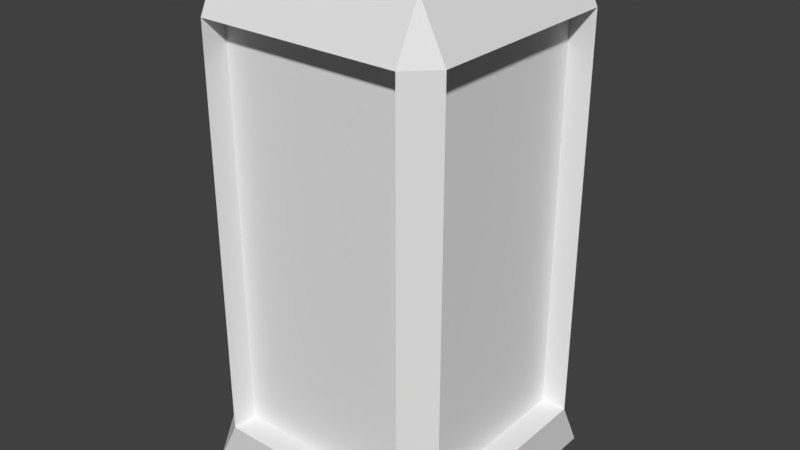 # Source: wall-1.blend  (saved by Blender 2.79.0; exported with 4.5.12 LTS)
import bpy
from mathutils import Matrix  # noqa: F401  (used for matrix-valued properties, if any)

bpy.ops.wm.read_factory_settings(use_empty=True)
scene = bpy.context.scene
scene.name = 'Scene'

# ---- collections
col_collection_1 = bpy.data.collections.new('Collection 1'); scene.collection.children.link(col_collection_1)

# ---- materials (node trees are filled in below, after node groups)
mat_material = bpy.data.materials.new('Material')
mat_material.alpha_threshold = 0.0
mat_material.use_transparent_shadow = False
mat_material.roughness = 0.5
mat_material.line_color = (0.0, 0.0, 0.0, 1.0)

# ---- material node trees

# ---- world
world_world = bpy.data.worlds.new('World'); scene.world = world_world
world_world.color = (0.05088, 0.05088, 0.05088)
world_world.use_sun_shadow = False
world_world.sun_shadow_jitter_overblur = 0.0
world_world.cycles.sampling_method = 'MANUAL'

# ---- meshes
me_cube = bpy.data.meshes.new('Cube')
me_cube.from_pydata([(1.0, 1.0, -1.0), (1.0, -1.0, -1.0), (-1.0, -1.0, -1.0), (-1.0, 1.0, -1.0), (0.8, 0.8, 1.0), (-0.8, 0.8, 1.0), (-0.8, 0.8, 1.0), (-0.8, -0.8, 1.0), (1.0, 0.8, -0.8), (1.0, -0.8, -0.8), (1.0, 0.8, 0.8), (1.0, -0.8, 0.8), (0.8, 1.0, -0.8), (-0.8, 1.0, -0.8), (0.8, 1.0, 0.8), (-0.8, 1.0, 0.8), (-1.0, -0.8, -0.8), (-1.0, 0.8, -0.8), (-1.0, -0.8, 0.8), (-1.0, 0.8, 0.8), (0.8, -1.0, -0.8), (-0.8, -1.0, -0.8), (0.8, -1.0, 0.8), (-0.8, -1.0, 0.8), (1.0, 1.0, -1.0), (1.0, -1.0, -1.0), (-0.8, -0.8, 1.0), (0.8, -0.8, 1.0), (0.8, 1.0, -0.8), (-0.8, 1.0, -0.8), (0.8, 1.0, 0.8), (-0.8, 1.0, 0.8), (0.8, 0.8, -0.8), (-0.8, 0.8, -0.8), (0.8, 0.8, 0.8), (-0.8, 0.8, 0.8), (0.8, -0.8, -0.8), (-0.8, -0.8, -0.8), (0.8, -0.8, 0.8), (-0.8, -0.8, 0.8), (-0.8, -0.8, -0.8), (-0.8, 0.8, -0.8), (-0.8, -0.8, 0.8), (-0.8, 0.8, 0.8), (0.8, 0.8, -0.8), (0.8, -0.8, -0.8), (0.8, 0.8, 0.8), (0.8, -0.8, 0.8), (0.8, 0.8, 1.0), (0.8, -0.8, 1.0)], [(7, 6), (4, 5), (27, 26)], [(48, 49, 11, 10), (31, 6, 48, 30), (8, 28, 30, 10), (11, 22, 20, 9), (8, 24, 28), (9, 20, 25), (17, 19, 31, 29), (18, 16, 21, 23), (1, 0, 24, 25), (29, 31, 35, 33), (13, 15, 31, 29), (12, 13, 29, 28), (15, 14, 30, 31), (14, 12, 28, 30), (33, 35, 34, 32), (28, 29, 33, 32), (31, 30, 34, 35), (30, 28, 32, 34), (36, 38, 39, 37), (22, 23, 39, 38), (20, 22, 38, 36), (23, 21, 37, 39), (21, 20, 36, 37), (40, 42, 43, 41), (18, 19, 43, 42), (16, 18, 42, 40), (19, 17, 41, 43), (17, 16, 40, 41), (44, 46, 47, 45), (11, 9, 45, 47), (9, 8, 44, 45), (10, 11, 47, 46), (8, 10, 46, 44), (3, 17, 29), (28, 24, 3, 29), (3, 2, 16, 17), (16, 2, 21), (21, 2, 25, 20), (9, 25, 24, 8), (6, 19, 18, 26), (7, 23, 22, 49), (23, 7, 18), (49, 22, 11), (48, 10, 30), (6, 31, 19), (49, 48, 6, 26, 7), (25, 2, 3, 24)])
me_cube.materials.append(mat_material)
me_cube.use_remesh_preserve_volume = False
me_cube.use_remesh_preserve_attributes = False
me_cube.use_mirror_vertex_groups = False
me_cube.update()

# ---- objects
ob_cube = bpy.data.objects.new('Cube', me_cube)

# ---- transforms, parenting, visibility, modifiers, constraints
ob_cube.location = (0.0, 0.0, 1.0)
ob_cube.scale = (0.5, 0.5, 1.0)
ob_cube.lock_rotations_4d = False
ob_cube.empty_display_type = 'ARROWS'
ob_cube.lineart.crease_threshold = 0.0

# ---- collection membership
col_collection_1.objects.link(ob_cube)

# ---- scene / render settings (as saved in the file)
scene.frame_start = 1; scene.frame_end = 250; scene.frame_set(1)
scene.render.engine = 'BLENDER_EEVEE_NEXT'
scene.render.resolution_percentage = 50
scene.render.dither_intensity = 0.0
scene.cycles.use_denoising = False
scene.cycles.samples = 128
scene.cycles.sampling_pattern = 'TABULATED_SOBOL'
scene.cycles.use_adaptive_sampling = False
scene.cycles.use_light_tree = False
scene.cycles.blur_glossy = 0.0
scene.cycles.sample_clamp_indirect = 0.0
scene.view_settings.view_transform = 'Standard'
bpy.context.view_layer.update()

# ---- added for rendering (the .blend has no active camera and no usable light): camera, sun
cam_auto = bpy.data.cameras.new('AutoCamera')
cam_auto.lens = 50.0
cam_auto.sensor_width = 36.0
cam_auto.clip_end = 1000.0
ob_auto_camera = bpy.data.objects.new('AutoCamera', cam_auto)
scene.collection.objects.link(ob_auto_camera)
ob_auto_camera.location = (2.26633, -2.71959, 2.81306)
ob_auto_camera.rotation_euler = (1.09748, -7.21219e-08, 0.694738)
scene.camera = ob_auto_camera
light_auto_sun = bpy.data.lights.new('AutoSun', 'SUN')
light_auto_sun.energy = 3.0
light_auto_sun.angle = 0.0523599
ob_auto_sun = bpy.data.objects.new('AutoSun', light_auto_sun)
scene.collection.objects.link(ob_auto_sun)
ob_auto_sun.rotation_euler = (0.872665, 0.174533, 0.523599)
bpy.context.view_layer.update()
